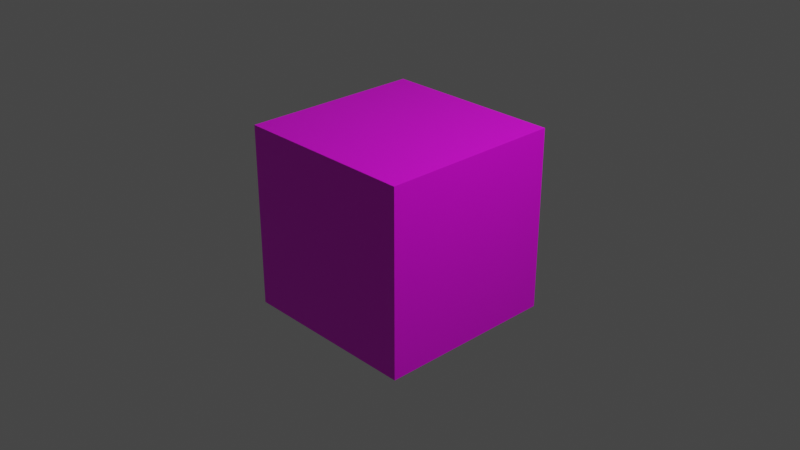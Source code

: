 # Source: 2.blend  (saved by Blender 2.82.7; exported with 4.5.12 LTS)
import bpy
from mathutils import Matrix  # noqa: F401  (used for matrix-valued properties, if any)

bpy.ops.wm.read_factory_settings(use_empty=True)
scene = bpy.context.scene
scene.name = 'Scene'

# ---- collections
col_collection = bpy.data.collections.new('Collection'); scene.collection.children.link(col_collection)

# ---- images (referenced by path relative to the original .blend; pixels are not part of the script)
import os
ASSET_DIR = os.environ.get("B2B_ASSET_DIR", "")  # directory of the original .blend (textures are referenced by path, not embedded)
HERE = os.path.dirname(os.path.abspath(__file__))  # packed textures are extracted next to this script under _unpacked/

def load_image(name, relpath, width, height, colorspace="sRGB"):
    """Load a texture the original file referenced (path relative to the .blend, or extracted next to this script)."""
    p = next((c for c in (os.path.join(HERE, relpath), os.path.join(ASSET_DIR, relpath)) if relpath and os.path.exists(c)), "")
    if p:
        img = bpy.data.images.load(p, check_existing=True)
        img.name = name
    else:  # same state as the original file: an image datablock whose file is absent (Cycles renders it pink)
        img = bpy.data.images.new(name, width, height)
        img.source = "FILE"
        img.filepath = "//" + (relpath or name)
    img.colorspace_settings.name = colorspace
    return img
img_2_png = load_image('2.png', '2.png', 1024, 1024, 'sRGB')

# ---- materials (node trees are filled in below, after node groups)
mat_mat2 = bpy.data.materials.new('mat2')
mat_mat2.alpha_threshold = 0.0
mat_mat2.use_transparent_shadow = False
mat_mat2.line_color = (0.0, 0.0, 0.0, 1.0)

# ---- material node trees
mat_mat2.use_nodes = True; mat_mat2.node_tree.nodes.clear()
_N = mat_mat2.node_tree.nodes; _L = mat_mat2.node_tree.links
n0 = _N.new('ShaderNodeOutputMaterial'); n0.name = 'Material Output'; n0.location = (300, 300)
n1 = _N.new('ShaderNodeBsdfPrincipled'); n1.name = 'Principled BSDF'; n1.location = (10, 300)
n1.distribution = 'GGX'
n1.subsurface_method = 'BURLEY'
n1.inputs[2].default_value = 0.4
n1.inputs[3].default_value = 1.45
n1.inputs[27].default_value = (0.0, 0.0, 0.0, 1.0)
n1.inputs[28].default_value = 1.0
n2 = _N.new('ShaderNodeTexImage'); n2.name = 'Image Texture'; n2.location = (-343, 103)
n2.image = img_2_png
_L.new(n1.outputs[0], n0.inputs[0])
_L.new(n2.outputs[0], n1.inputs[0])
n0.is_active_output = True

# ---- world
world_world = bpy.data.worlds.new('World'); scene.world = world_world
world_world.use_nodes = True; world_world.node_tree.nodes.clear()
_N = world_world.node_tree.nodes; _L = world_world.node_tree.links
n0 = _N.new('ShaderNodeOutputWorld'); n0.name = 'World Output'; n0.location = (300, 300)
n1 = _N.new('ShaderNodeBackground'); n1.name = 'Background'; n1.location = (10, 300)
n1.inputs[0].default_value = (0.05088, 0.05088, 0.05088, 1.0)
_L.new(n1.outputs[0], n0.inputs[0])
n0.is_active_output = True
world_world.color = (0.05088, 0.05088, 0.05088)
world_world.use_sun_shadow = False
world_world.sun_shadow_jitter_overblur = 0.0

# ---- cameras
cam_camera = bpy.data.cameras.new('Camera')
cam_camera.clip_end = 100.0
cam_camera.ortho_scale = 7.314

# ---- lights
light_light = bpy.data.lights.new('Light', 'POINT')
light_light.transmission_factor = 0.0
light_light.energy = 1000.0
light_light.shadow_soft_size = 0.1
light_light.shadow_maximum_resolution = 0.006
light_light.use_absolute_resolution = True

# ---- meshes
me_cube = bpy.data.meshes.new('Cube')
me_cube.from_pydata([(1.0, 1.0, 1.0), (1.0, 1.0, -1.0), (1.0, -1.0, 1.0), (1.0, -1.0, -1.0), (-1.0, 1.0, 1.0), (-1.0, 1.0, -1.0), (-1.0, -1.0, 1.0), (-1.0, -1.0, -1.0)], [], [(0, 4, 6, 2), (3, 2, 6, 7), (7, 6, 4, 5), (5, 1, 3, 7), (1, 0, 2, 3), (5, 4, 0, 1)])
_uv = me_cube.uv_layers.new(name='UVMap')
_uv.uv.foreach_set('vector', [0.625, 0.5, 0.875, 0.5, 0.875, 0.75, 0.625, 0.75, 0.375, 0.75, 0.625, 0.75, 0.625, 1.0, 0.375, 1.0, 0.375, 0.0, 0.625, 0.0, 0.625, 0.25, 0.375, 0.25, 0.125, 0.5, 0.375, 0.5, 0.375, 0.75, 0.125, 0.75, 0.375, 0.5, 0.625, 0.5, 0.625, 0.75, 0.375, 0.75, 0.375, 0.25, 0.625, 0.25, 0.625, 0.5, 0.375, 0.5])
me_cube.materials.append(mat_mat2)
me_cube.use_remesh_preserve_volume = False
me_cube.use_remesh_preserve_attributes = False
me_cube.use_mirror_vertex_groups = False
me_cube.update()

# ---- objects
ob_cube = bpy.data.objects.new('Cube', me_cube)
ob_light = bpy.data.objects.new('Light', light_light)
ob_camera = bpy.data.objects.new('Camera', cam_camera)

# ---- transforms, parenting, visibility, modifiers, constraints
ob_cube.location = (0.0, 0.0, 0.0)
ob_cube.lock_rotations_4d = False
ob_cube.empty_display_type = 'ARROWS'
ob_cube.lineart.crease_threshold = 0.0
ob_light.location = (4.076, 1.005, 5.904)
ob_light.rotation_euler = (0.6503, 0.05522, 1.866)
ob_light.lock_rotations_4d = False
ob_light.empty_display_type = 'ARROWS'
ob_light.color = (0.0, 0.0, 0.0, 0.0)
ob_light.lineart.crease_threshold = 0.0
ob_camera.location = (7.359, -6.926, 4.958)
ob_camera.rotation_euler = (1.109, 0.0, 0.8149)
ob_camera.lock_rotations_4d = False
ob_camera.empty_display_type = 'ARROWS'
ob_camera.color = (0.0, 0.0, 0.0, 0.0)
ob_camera.display_type = 'WIRE'
ob_camera.lineart.crease_threshold = 0.0

# ---- collection membership
col_collection.objects.link(ob_cube)
col_collection.objects.link(ob_light)
col_collection.objects.link(ob_camera)

# ---- scene / render settings (as saved in the file)
scene.camera = ob_camera
scene.frame_start = 1; scene.frame_end = 250; scene.frame_set(1)
scene.render.engine = 'BLENDER_EEVEE_NEXT'
scene.cycles.use_denoising = False
scene.cycles.samples = 128
scene.cycles.sampling_pattern = 'TABULATED_SOBOL'
scene.cycles.use_adaptive_sampling = False
scene.cycles.use_light_tree = False
scene.view_settings.view_transform = 'Filmic'
bpy.context.view_layer.update()
